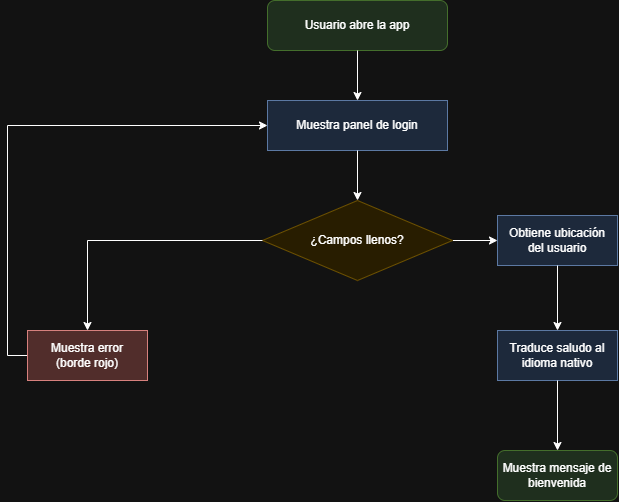

The diagram above was exported from draw.io. Its source (the exported page's mxGraphModel, read from the mxfile embedded in the PNG):
<mxGraphModel dx="1322" dy="514" grid="1" gridSize="10" guides="1" tooltips="1" connect="1" arrows="1" fold="1" page="1" pageScale="1" pageWidth="827" pageHeight="1169" math="0" shadow="0">
  <root>
    <mxCell id="0" />
    <mxCell id="1" parent="0" />
    <mxCell id="4Yoseyd9F8bF2-I1LKkq-1" parent="1" style="rounded=1;whiteSpace=wrap;html=1;fillColor=#d5e8d4;strokeColor=#82b366;" value="Usuario abre la app" vertex="1">
      <mxGeometry height="50" width="180" x="300" y="40" as="geometry" />
    </mxCell>
    <mxCell id="4Yoseyd9F8bF2-I1LKkq-2" edge="1" parent="1" source="4Yoseyd9F8bF2-I1LKkq-1" style="edgeStyle=orthogonalEdgeStyle;rounded=0;orthogonalLoop=1;jettySize=auto;html=1;" target="4Yoseyd9F8bF2-I1LKkq-3">
      <mxGeometry relative="1" as="geometry" />
    </mxCell>
    <mxCell id="4Yoseyd9F8bF2-I1LKkq-3" parent="1" style="rounded=0;whiteSpace=wrap;html=1;fillColor=#dae8fc;strokeColor=#6c8ebf;" value="Muestra panel de login" vertex="1">
      <mxGeometry height="50" width="180" x="300" y="140" as="geometry" />
    </mxCell>
    <mxCell id="4Yoseyd9F8bF2-I1LKkq-4" edge="1" parent="1" source="4Yoseyd9F8bF2-I1LKkq-3" style="edgeStyle=orthogonalEdgeStyle;rounded=0;orthogonalLoop=1;jettySize=auto;html=1;" target="4Yoseyd9F8bF2-I1LKkq-5">
      <mxGeometry relative="1" as="geometry" />
    </mxCell>
    <mxCell id="4Yoseyd9F8bF2-I1LKkq-18" edge="1" parent="1" source="4Yoseyd9F8bF2-I1LKkq-5" style="edgeStyle=orthogonalEdgeStyle;rounded=0;orthogonalLoop=1;jettySize=auto;html=1;entryX=0;entryY=0.5;entryDx=0;entryDy=0;" target="4Yoseyd9F8bF2-I1LKkq-12">
      <mxGeometry relative="1" as="geometry" />
    </mxCell>
    <mxCell id="4Yoseyd9F8bF2-I1LKkq-5" parent="1" style="rhombus;whiteSpace=wrap;html=1;fillColor=#fff2cc;strokeColor=#d6b656;" value="¿Campos llenos?" vertex="1">
      <mxGeometry height="80" width="190" x="295" y="240" as="geometry" />
    </mxCell>
    <mxCell id="4Yoseyd9F8bF2-I1LKkq-6" edge="1" parent="1" source="4Yoseyd9F8bF2-I1LKkq-5" style="edgeStyle=orthogonalEdgeStyle;rounded=0;orthogonalLoop=1;jettySize=auto;html=1;exitX=0;exitY=0.5;entryX=0.5;entryY=0;" target="4Yoseyd9F8bF2-I1LKkq-8">
      <mxGeometry relative="1" as="geometry">
        <Array as="points">
          <mxPoint x="120" y="280" />
          <mxPoint x="120" y="370" />
        </Array>
        <mxPoint x="190" y="280" as="sourcePoint" />
        <mxPoint x="100" y="280" as="targetPoint" />
      </mxGeometry>
    </mxCell>
    <mxCell id="4Yoseyd9F8bF2-I1LKkq-17" edge="1" parent="1" source="4Yoseyd9F8bF2-I1LKkq-8" style="edgeStyle=orthogonalEdgeStyle;rounded=0;orthogonalLoop=1;jettySize=auto;html=1;entryX=0;entryY=0.5;entryDx=0;entryDy=0;exitX=0;exitY=0.5;exitDx=0;exitDy=0;" target="4Yoseyd9F8bF2-I1LKkq-3">
      <mxGeometry relative="1" as="geometry" />
    </mxCell>
    <mxCell id="4Yoseyd9F8bF2-I1LKkq-8" parent="1" style="rounded=0;whiteSpace=wrap;html=1;fillColor=#f8cecc;strokeColor=#b85450;" value="Muestra error&#10;(borde rojo)" vertex="1">
      <mxGeometry height="50" width="120" x="60" y="370" as="geometry" />
    </mxCell>
    <mxCell id="4Yoseyd9F8bF2-I1LKkq-12" parent="1" style="rounded=0;whiteSpace=wrap;html=1;fillColor=#dae8fc;strokeColor=#6c8ebf;" value="Obtiene ubicación&#10;del usuario" vertex="1">
      <mxGeometry height="50" width="120" x="530" y="255" as="geometry" />
    </mxCell>
    <mxCell id="4Yoseyd9F8bF2-I1LKkq-13" edge="1" parent="1" source="4Yoseyd9F8bF2-I1LKkq-12" style="edgeStyle=orthogonalEdgeStyle;rounded=0;orthogonalLoop=1;jettySize=auto;html=1;" target="4Yoseyd9F8bF2-I1LKkq-14">
      <mxGeometry relative="1" as="geometry" />
    </mxCell>
    <mxCell id="4Yoseyd9F8bF2-I1LKkq-14" parent="1" style="rounded=0;whiteSpace=wrap;html=1;fillColor=#dae8fc;strokeColor=#6c8ebf;" value="Traduce saludo al&#10;idioma nativo" vertex="1">
      <mxGeometry height="50" width="120" x="530" y="370" as="geometry" />
    </mxCell>
    <mxCell id="4Yoseyd9F8bF2-I1LKkq-15" edge="1" parent="1" source="4Yoseyd9F8bF2-I1LKkq-14" style="edgeStyle=orthogonalEdgeStyle;rounded=0;orthogonalLoop=1;jettySize=auto;html=1;" target="4Yoseyd9F8bF2-I1LKkq-16">
      <mxGeometry relative="1" as="geometry" />
    </mxCell>
    <mxCell id="4Yoseyd9F8bF2-I1LKkq-16" parent="1" style="rounded=1;whiteSpace=wrap;html=1;fillColor=#d5e8d4;strokeColor=#82b366;" value="Muestra mensaje de&#10;bienvenida" vertex="1">
      <mxGeometry height="50" width="120" x="530" y="490" as="geometry" />
    </mxCell>
  </root>
</mxGraphModel>